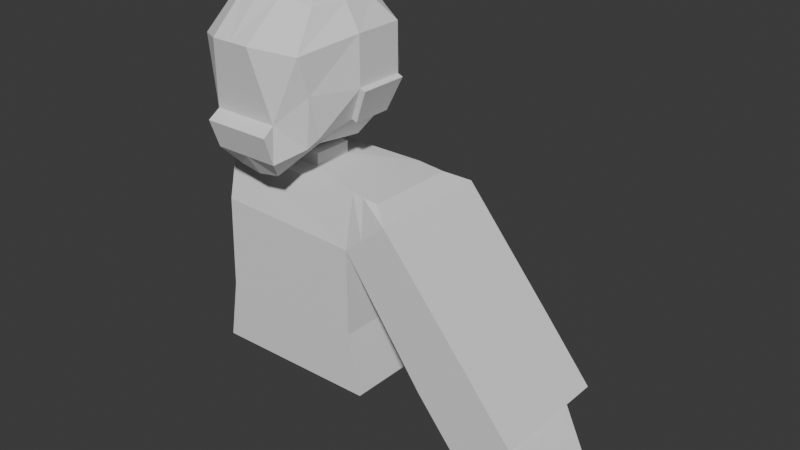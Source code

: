 # Source: le_main_character_model1.blend  (saved by Blender 4.4.32; exported with 4.5.12 LTS)
import bpy
from mathutils import Matrix  # noqa: F401  (used for matrix-valued properties, if any)

bpy.ops.wm.read_factory_settings(use_empty=True)
scene = bpy.context.scene
scene.name = 'Scene'

# ---- collections
col_collection = bpy.data.collections.new('Collection'); scene.collection.children.link(col_collection)

# ---- world
world_world = bpy.data.worlds.new('World'); scene.world = world_world
world_world.use_nodes = True; world_world.node_tree.nodes.clear()
_N = world_world.node_tree.nodes; _L = world_world.node_tree.links
n0 = _N.new('ShaderNodeOutputWorld'); n0.name = 'World Output'; n0.location = (300, 300)
n1 = _N.new('ShaderNodeBackground'); n1.name = 'Background'; n1.location = (10, 300)
n1.inputs[0].default_value = (0.05088, 0.05088, 0.05088, 1.0)
_L.new(n1.outputs[0], n0.inputs[0])
n0.is_active_output = True
world_world.color = (0.05088, 0.05088, 0.05088)
world_world.sun_shadow_jitter_overblur = 0.0

# ---- meshes
me_cube_002 = bpy.data.meshes.new('Cube.002')
me_cube_002.from_pydata([(-5.578, 6.999, 20.71), (-7.793, 8.356, -21.18), (4.688, 6.567, 20.71), (6.112, 7.813, -21.18), (-6.073, -6.052, 20.71), (-8.399, -6.932, -21.18), (4.192, -6.484, 20.71), (5.506, -7.475, -21.18), (-2.307, -1.401, 21.18), (-2.203, 1.561, 21.18), (2.307, 1.401, 21.18), (2.203, -1.561, 21.18), (-2.307, -1.401, 23.68), (-2.203, 1.561, 23.68), (2.307, 1.401, 23.68), (2.203, -1.561, 23.68), (-7.849, 7.217, 10.29), (-8.339, -5.721, 11.38), (6.117, 6.699, 10.11), (5.626, -6.266, 11.38), (-7.846, 7.277, -8.161), (-8.352, -5.971, -8.117), (6.119, 6.733, -8.161), (5.613, -6.515, -8.117), (-5.353, 9.565, 20.27), (4.912, 9.133, 20.27), (-7.557, 11.14, 17.94), (6.409, 10.62, 17.76), (-7.48, 14.6, -13.56), (6.486, 14.09, -13.74), (-7.152, 19.25, -4.651), (6.814, 18.74, -4.825), (-7.378, 16.64, -19.35), (6.588, 16.12, -19.53), (-7.05, 21.29, -10.44), (6.916, 20.77, -10.62), (-5.019, 19.73, -23.59), (-7.133, 20.75, -21.76), (-4.833, 22.36, -18.54), (6.726, 18.07, -15.79), (-7.27, 18.8, -25.49), (6.696, 18.29, -25.67), (-6.942, 23.45, -16.58), (7.024, 22.94, -16.76), (-7.241, 18.59, -15.61), (6.624, 16.04, -9.998), (6.239, 8.344, 13.32), (4.772, 22.01, -18.66), (4.586, 19.38, -23.71), (-7.727, 8.862, 13.49), (-7.342, 16.55, -9.824), (-5.483, 8.075, 20.52), (4.782, 7.644, 20.52), (4.664, 20.48, -21.59), (-4.941, 20.84, -21.47), (6.833, 20.24, -21.93), (-2.156, 6.855, 20.71), (1.266, 6.711, 20.71), (1.477, 7.994, -21.18), (-3.158, 8.175, -21.18), (0.7704, -6.34, 20.71), (-2.651, -6.196, 20.71), (-3.764, -7.113, -21.18), (0.8707, -7.294, -21.18), (-0.6993, 1.508, 21.18), (0.804, 1.455, 21.18), (0.6993, -1.508, 21.18), (-0.804, -1.455, 21.18), (-0.6993, 1.508, 23.68), (0.804, 1.455, 23.68), (0.6993, -1.508, 23.68), (-0.804, -1.455, 23.68), (-3.194, 7.045, 10.23), (1.461, 6.872, 10.17), (0.9707, -6.084, 11.38), (-3.684, -5.903, 11.38), (0.9583, -6.333, -8.117), (-3.697, -6.152, -8.117), (-3.191, 7.096, -8.161), (1.464, 6.915, -8.161), (-1.931, 9.421, 20.27), (1.491, 9.277, 20.27), (-2.902, 10.97, 17.88), (1.753, 10.79, 17.82), (-2.825, 14.43, -13.62), (1.831, 14.26, -13.68), (-2.497, 19.08, -4.709), (2.159, 18.91, -4.767), (-2.723, 16.47, -19.41), (1.932, 16.3, -19.47), (-2.395, 21.12, -10.5), (2.261, 20.95, -10.56), (-2.615, 18.63, -25.55), (2.04, 18.46, -25.61), (-2.287, 23.28, -16.64), (2.369, 23.11, -16.7), (-1.817, 19.61, -23.63), (1.385, 19.49, -23.67), (-1.631, 22.24, -18.58), (1.571, 22.13, -18.62), (-1.739, 20.72, -21.51), (1.463, 20.6, -21.55), (1.36, 7.788, 20.52), (-2.062, 7.931, 20.52), (0.8945, 24.79, -26.12), (3.142, 24.71, -26.14), (-3.258, 23.42, -28.99), (-3.15, 24.94, -26.06), (0.8025, 23.26, -29.05), (3.034, 23.18, -29.07), (-0.7073, 24.86, -26.08), (-0.7993, 23.33, -29.01), (1.186, 23.46, -22.37), (3.957, 23.36, -22.4), (3.849, 21.83, -25.33), (-4.099, 22.13, -25.23), (-1.223, 22.02, -25.26), (1.087, 21.93, -25.3), (-1.124, 23.55, -22.33), (-3.991, 23.65, -22.3), (2.067, 25.55, -30.08), (2.843, 25.52, -30.09), (2.009, 24.73, -31.65), (2.785, 24.7, -31.66), (7.709, 22.66, -21.97), (-0.6178, 25.76, -29.81), (0.894, 25.69, -29.83), (-0.6846, 24.71, -31.8), (0.8272, 24.65, -31.83), (-2.997, 24.65, -31.66), (-2.915, 25.82, -29.43), (-1.654, 25.77, -29.44), (-1.736, 24.6, -31.68), (7.291, 22.58, -25.0), (7.34, 23.28, -23.67), (7.661, 21.97, -23.3)], [], [(63, 58, 3, 7), (75, 61, 4, 17), (17, 4, 0, 16), (49, 26, 30, 50), (18, 2, 6, 19), (0, 4, 8, 9), (66, 11, 15, 70), (6, 2, 10, 11), (60, 6, 11, 66), (56, 0, 9, 64), (69, 70, 15, 14), (9, 8, 12, 13), (11, 10, 14, 15), (64, 9, 13, 68), (22, 18, 19, 23), (79, 73, 18, 22), (21, 17, 16, 20), (77, 75, 17, 21), (62, 77, 21, 5), (5, 21, 20, 1), (58, 79, 22, 3), (3, 22, 23, 7), (83, 81, 25, 27), (102, 52, 25, 81), (52, 46, 27, 25), (49, 51, 24, 26), (50, 30, 34, 44), (72, 16, 28, 84), (46, 18, 29, 45), (83, 27, 31, 87), (88, 32, 40, 92), (84, 28, 32, 88), (45, 29, 33, 39), (87, 31, 35, 91), (39, 33, 41, 55), (91, 35, 43, 95), (44, 34, 42, 37), (97, 48, 41, 93), (98, 38, 42, 94), (54, 36, 40, 37), (53, 47, 43, 55), (116, 115, 106, 111), (16, 49, 50, 28), (57, 2, 52, 102), (2, 18, 46, 52), (38, 54, 37, 42), (48, 53, 55, 41), (16, 0, 51, 49), (28, 50, 44, 32), (27, 46, 45, 31), (96, 36, 54, 100), (31, 45, 39, 35), (35, 39, 55, 43), (32, 44, 37, 40), (48, 97, 101, 53), (97, 96, 100, 101), (0, 56, 103, 51), (56, 57, 102, 103), (113, 114, 109, 105), (112, 113, 105, 104), (47, 99, 95, 43), (99, 98, 94, 95), (36, 96, 92, 40), (96, 97, 93, 92), (34, 90, 94, 42), (90, 91, 95, 94), (30, 86, 90, 34), (86, 87, 91, 90), (29, 85, 89, 33), (85, 84, 88, 89), (33, 89, 93, 41), (89, 88, 92, 93), (26, 82, 86, 30), (82, 83, 87, 86), (18, 73, 85, 29), (73, 72, 84, 85), (51, 103, 80, 24), (103, 102, 81, 80), (26, 24, 80, 82), (82, 80, 81, 83), (1, 20, 78, 59), (59, 78, 79, 58), (7, 23, 76, 63), (63, 76, 77, 62), (23, 19, 74, 76), (76, 74, 75, 77), (20, 16, 72, 78), (78, 72, 73, 79), (10, 65, 69, 14), (65, 64, 68, 69), (13, 12, 71, 68), (68, 71, 70, 69), (2, 57, 65, 10), (57, 56, 64, 65), (4, 61, 67, 8), (61, 60, 66, 67), (8, 67, 71, 12), (67, 66, 70, 71), (19, 6, 60, 74), (74, 60, 61, 75), (5, 1, 59, 62), (62, 59, 58, 63), (106, 107, 130, 129), (105, 109, 123, 121), (104, 108, 128, 126), (114, 117, 108, 109), (119, 118, 110, 107), (115, 119, 107, 106), (117, 116, 111, 108), (118, 112, 104, 110), (98, 99, 112, 118), (101, 100, 116, 117), (54, 38, 119, 115), (38, 98, 118, 119), (53, 101, 117, 114), (99, 47, 113, 112), (53, 114, 133, 135), (100, 54, 115, 116), (47, 53, 135, 124), (114, 113, 134, 133), (113, 47, 124, 134), (123, 122, 120, 121), (108, 104, 120, 122), (109, 108, 122, 123), (104, 105, 121, 120), (128, 127, 125, 126), (111, 110, 125, 127), (108, 111, 127, 128), (110, 104, 126, 125), (132, 129, 130, 131), (111, 106, 129, 132), (107, 110, 131, 130), (110, 111, 132, 131), (124, 135, 133, 134)])
_uv = me_cube_002.uv_layers.new(name='UVMap')
_uv.uv.foreach_set('vector', [0.375, 0.1667, 0.625, 0.1667, 0.625, 0.25, 0.375, 0.25, 0.568, 0.4167, 0.625, 0.4167, 0.625, 0.5, 0.568, 0.5, 0.568, 0.5, 0.625, 0.5, 0.625, 0.75, 0.568, 0.75, 0.568, 0.75, 0.568, 0.75, 0.568, 0.75, 0.568, 0.75, 0.318, 0.5, 0.375, 0.5, 0.375, 0.75, 0.318, 0.75, 0.625, 0.75, 0.625, 0.5, 0.625, 0.5, 0.625, 0.75, 0.625, 0.3333, 0.625, 0.25, 0.625, 0.25, 0.625, 0.3333, 0.375, 0.75, 0.375, 0.5, 0.375, 0.5, 0.375, 0.75, 0.625, 0.3333, 0.625, 0.25, 0.625, 0.25, 0.625, 0.3333, 0.625, 0.8333, 0.625, 0.75, 0.625, 0.75, 0.625, 0.8333, 0.625, 0.6667, 0.875, 0.6667, 0.875, 0.75, 0.625, 0.75, 0.625, 0.75, 0.625, 0.5, 0.625, 0.5, 0.625, 0.75, 0.375, 0.75, 0.375, 0.5, 0.375, 0.5, 0.375, 0.75, 0.625, 0.8333, 0.625, 0.75, 0.625, 0.75, 0.625, 0.8333, 0.2024, 0.5, 0.318, 0.5, 0.318, 0.75, 0.2024, 0.75, 0.4524, 0.9167, 0.568, 0.9167, 0.568, 1.0, 0.4524, 1.0, 0.4524, 0.5, 0.568, 0.5, 0.568, 0.75, 0.4524, 0.75, 0.4524, 0.4167, 0.568, 0.4167, 0.568, 0.5, 0.4524, 0.5, 0.375, 0.4167, 0.4524, 0.4167, 0.4524, 0.5, 0.375, 0.5, 0.375, 0.5, 0.4524, 0.5, 0.4524, 0.75, 0.375, 0.75, 0.375, 0.9167, 0.4524, 0.9167, 0.4524, 1.0, 0.375, 1.0, 0.125, 0.5, 0.2024, 0.5, 0.2024, 0.75, 0.125, 0.75, 0.568, 0.9167, 0.625, 0.9167, 0.625, 1.0, 0.568, 1.0, 0.625, 0.9167, 0.625, 1.0, 0.625, 1.0, 0.625, 0.9167, 0.375, 0.5, 0.318, 0.5, 0.318, 0.5, 0.375, 0.5, 0.568, 0.75, 0.625, 0.75, 0.625, 0.75, 0.568, 0.75, 0.568, 0.75, 0.568, 0.75, 0.568, 0.75, 0.568, 0.75, 0.568, 0.8333, 0.568, 0.75, 0.568, 0.75, 0.568, 0.8333, 0.318, 0.5, 0.318, 0.5, 0.318, 0.5, 0.318, 0.5, 0.568, 0.9167, 0.568, 1.0, 0.568, 1.0, 0.568, 0.9167, 0.568, 0.8333, 0.568, 0.75, 0.568, 0.75, 0.568, 0.8333, 0.568, 0.8333, 0.568, 0.75, 0.568, 0.75, 0.568, 0.8333, 0.318, 0.5, 0.318, 0.5, 0.318, 0.5, 0.318, 0.5, 0.568, 0.9167, 0.568, 1.0, 0.568, 1.0, 0.568, 0.9167, 0.318, 0.5, 0.318, 0.5, 0.318, 0.5, 0.318, 0.5, 0.568, 0.9167, 0.568, 1.0, 0.568, 1.0, 0.568, 0.9167, 0.568, 0.75, 0.568, 0.75, 0.568, 0.75, 0.568, 0.75, 0.568, 0.9037, 0.568, 0.961, 0.568, 1.0, 0.568, 0.9167, 0.568, 0.8463, 0.568, 0.789, 0.568, 0.75, 0.568, 0.8333, 0.568, 0.789, 0.568, 0.789, 0.568, 0.75, 0.568, 0.75, 0.568, 0.961, 0.568, 0.961, 0.568, 1.0, 0.568, 1.0, 0.568, 0.8463, 0.568, 0.8029, 0.568, 0.8168, 0.568, 0.8463, 0.568, 0.75, 0.568, 0.75, 0.568, 0.75, 0.568, 0.75, 0.625, 0.9167, 0.625, 1.0, 0.625, 1.0, 0.625, 0.9167, 0.375, 0.5, 0.318, 0.5, 0.318, 0.5, 0.375, 0.5, 0.568, 0.789, 0.568, 0.789, 0.568, 0.75, 0.568, 0.75, 0.568, 0.961, 0.568, 0.961, 0.568, 1.0, 0.568, 1.0, 0.568, 0.75, 0.625, 0.75, 0.625, 0.75, 0.568, 0.75, 0.568, 0.75, 0.568, 0.75, 0.568, 0.75, 0.568, 0.75, 0.318, 0.5, 0.318, 0.5, 0.318, 0.5, 0.318, 0.5, 0.568, 0.8463, 0.568, 0.789, 0.568, 0.789, 0.568, 0.8463, 0.318, 0.5, 0.318, 0.5, 0.318, 0.5, 0.318, 0.5, 0.318, 0.5, 0.318, 0.5, 0.318, 0.5, 0.318, 0.5, 0.568, 0.75, 0.568, 0.75, 0.568, 0.75, 0.568, 0.75, 0.568, 0.961, 0.568, 0.9037, 0.568, 0.9037, 0.568, 0.961, 0.568, 0.9037, 0.568, 0.8463, 0.568, 0.8463, 0.568, 0.9037, 0.625, 0.75, 0.625, 0.8333, 0.625, 0.8333, 0.625, 0.75, 0.625, 0.8333, 0.625, 0.9167, 0.625, 0.9167, 0.625, 0.8333, 0.568, 0.9452, 0.568, 0.9452, 0.568, 0.9294, 0.568, 0.9294, 0.568, 0.9037, 0.568, 0.9452, 0.568, 0.9294, 0.568, 0.9037, 0.568, 0.961, 0.568, 0.9037, 0.568, 0.9167, 0.568, 1.0, 0.568, 0.9037, 0.568, 0.8463, 0.568, 0.8333, 0.568, 0.9167, 0.568, 0.789, 0.568, 0.8463, 0.568, 0.8333, 0.568, 0.75, 0.568, 0.8463, 0.568, 0.9037, 0.568, 0.9167, 0.568, 0.8333, 0.568, 0.75, 0.568, 0.8333, 0.568, 0.8333, 0.568, 0.75, 0.568, 0.8333, 0.568, 0.9167, 0.568, 0.9167, 0.568, 0.8333, 0.568, 0.75, 0.568, 0.8333, 0.568, 0.8333, 0.568, 0.75, 0.568, 0.8333, 0.568, 0.9167, 0.568, 0.9167, 0.568, 0.8333, 0.568, 1.0, 0.568, 0.9167, 0.568, 0.9167, 0.568, 1.0, 0.568, 0.9167, 0.568, 0.8333, 0.568, 0.8333, 0.568, 0.9167, 0.568, 1.0, 0.568, 0.9167, 0.568, 0.9167, 0.568, 1.0, 0.568, 0.9167, 0.568, 0.8333, 0.568, 0.8333, 0.568, 0.9167, 0.568, 0.75, 0.568, 0.8333, 0.568, 0.8333, 0.568, 0.75, 0.568, 0.8333, 0.568, 0.9167, 0.568, 0.9167, 0.568, 0.8333, 0.568, 1.0, 0.568, 0.9167, 0.568, 0.9167, 0.568, 1.0, 0.568, 0.9167, 0.568, 0.8333, 0.568, 0.8333, 0.568, 0.9167, 0.625, 0.75, 0.625, 0.8333, 0.625, 0.8333, 0.625, 0.75, 0.625, 0.8333, 0.625, 0.9167, 0.625, 0.9167, 0.625, 0.8333, 0.568, 0.75, 0.625, 0.75, 0.625, 0.8333, 0.568, 0.8333, 0.568, 0.8333, 0.625, 0.8333, 0.625, 0.9167, 0.568, 0.9167, 0.375, 0.75, 0.4524, 0.75, 0.4524, 0.8333, 0.375, 0.8333, 0.375, 0.8333, 0.4524, 0.8333, 0.4524, 0.9167, 0.375, 0.9167, 0.375, 0.25, 0.4524, 0.25, 0.4524, 0.3333, 0.375, 0.3333, 0.375, 0.3333, 0.4524, 0.3333, 0.4524, 0.4167, 0.375, 0.4167, 0.4524, 0.25, 0.568, 0.25, 0.568, 0.3333, 0.4524, 0.3333, 0.4524, 0.3333, 0.568, 0.3333, 0.568, 0.4167, 0.4524, 0.4167, 0.4524, 0.75, 0.568, 0.75, 0.568, 0.8333, 0.4524, 0.8333, 0.4524, 0.8333, 0.568, 0.8333, 0.568, 0.9167, 0.4524, 0.9167, 0.625, 1.0, 0.625, 0.9167, 0.625, 0.9167, 0.625, 1.0, 0.625, 0.9167, 0.625, 0.8333, 0.625, 0.8333, 0.625, 0.9167, 0.625, 0.5, 0.875, 0.5, 0.875, 0.5833, 0.625, 0.5833, 0.625, 0.5833, 0.875, 0.5833, 0.875, 0.6667, 0.625, 0.6667, 0.625, 1.0, 0.625, 0.9167, 0.625, 0.9167, 0.625, 1.0, 0.625, 0.9167, 0.625, 0.8333, 0.625, 0.8333, 0.625, 0.9167, 0.625, 0.5, 0.625, 0.4167, 0.625, 0.4167, 0.625, 0.5, 0.625, 0.4167, 0.625, 0.3333, 0.625, 0.3333, 0.625, 0.4167, 0.625, 0.5, 0.625, 0.4167, 0.625, 0.4167, 0.625, 0.5, 0.625, 0.4167, 0.625, 0.3333, 0.625, 0.3333, 0.625, 0.4167, 0.568, 0.25, 0.625, 0.25, 0.625, 0.3333, 0.568, 0.3333, 0.568, 0.3333, 0.625, 0.3333, 0.625, 0.4167, 0.568, 0.4167, 0.375, 0.0, 0.625, 0.0, 0.625, 0.08333, 0.375, 0.08333, 0.375, 0.08333, 0.625, 0.08333, 0.625, 0.1667, 0.375, 0.1667, 0.568, 0.8168, 0.568, 0.8168, 0.568, 0.8168, 0.568, 0.8168, 0.568, 0.9294, 0.568, 0.9294, 0.568, 0.9294, 0.568, 0.9294, 0.568, 0.9037, 0.568, 0.9037, 0.568, 0.9037, 0.568, 0.9037, 0.568, 0.9452, 0.568, 0.9037, 0.568, 0.9037, 0.568, 0.9294, 0.568, 0.8029, 0.568, 0.8463, 0.568, 0.8463, 0.568, 0.8168, 0.568, 0.8029, 0.568, 0.8029, 0.568, 0.8168, 0.568, 0.8168, 0.568, 0.9037, 0.568, 0.8463, 0.568, 0.8463, 0.568, 0.9037, 0.568, 0.8463, 0.568, 0.9037, 0.568, 0.9037, 0.568, 0.8463, 0.568, 0.8463, 0.568, 0.9037, 0.568, 0.9037, 0.568, 0.8463, 0.568, 0.9037, 0.568, 0.8463, 0.568, 0.8463, 0.568, 0.9037, 0.568, 0.789, 0.568, 0.789, 0.568, 0.8029, 0.568, 0.8029, 0.568, 0.789, 0.568, 0.8463, 0.568, 0.8463, 0.568, 0.8029, 0.568, 0.961, 0.568, 0.9037, 0.568, 0.9037, 0.568, 0.9452, 0.568, 0.9037, 0.568, 0.961, 0.568, 0.9452, 0.568, 0.9037, 0.568, 0.961, 0.568, 0.9452, 0.568, 0.9452, 0.568, 0.961, 0.568, 0.8463, 0.568, 0.789, 0.568, 0.8029, 0.568, 0.8463, 0.568, 0.961, 0.568, 0.961, 0.568, 0.961, 0.568, 0.961, 0.568, 0.9452, 0.568, 0.9452, 0.568, 0.9452, 0.568, 0.9452, 0.568, 0.9452, 0.568, 0.961, 0.568, 0.961, 0.568, 0.9452, 0.568, 0.9294, 0.568, 0.9037, 0.568, 0.9037, 0.568, 0.9294, 0.568, 0.9037, 0.568, 0.9037, 0.568, 0.9037, 0.568, 0.9037, 0.568, 0.9294, 0.568, 0.9037, 0.568, 0.9037, 0.568, 0.9294, 0.568, 0.9037, 0.568, 0.9294, 0.568, 0.9294, 0.568, 0.9037, 0.568, 0.9037, 0.568, 0.8463, 0.568, 0.8463, 0.568, 0.9037, 0.568, 0.8463, 0.568, 0.8463, 0.568, 0.8463, 0.568, 0.8463, 0.568, 0.9037, 0.568, 0.8463, 0.568, 0.8463, 0.568, 0.9037, 0.568, 0.8463, 0.568, 0.9037, 0.568, 0.9037, 0.568, 0.8463, 0.568, 0.8463, 0.568, 0.8168, 0.568, 0.8168, 0.568, 0.8463, 0.568, 0.8463, 0.568, 0.8168, 0.568, 0.8168, 0.568, 0.8463, 0.568, 0.8168, 0.568, 0.8463, 0.568, 0.8463, 0.568, 0.8168, 0.568, 0.8463, 0.568, 0.8463, 0.568, 0.8463, 0.568, 0.8463, 0.568, 0.961, 0.568, 0.961, 0.568, 0.9452, 0.568, 0.9452])
me_cube_002.update()
me_cube = bpy.data.meshes.new('Cube')
me_cube.from_pydata([(0.4538, -0.4226, -0.5199), (0.4538, -0.2959, 0.4492), (0.5426, 0.5729, -0.6084), (0.4538, 0.5228, 0.5081), (0.5028, 0.687, -0.687), (0.2166, 0.626, 0.6045), (0.5442, 0.8078, 0.1727), (0.5442, 0.687, -0.2022), (0.5837, -0.2022, -0.5332), (0.5837, 0.2022, -0.5332), (0.5442, 0.2051, 0.5131), (0.5442, -0.1226, 0.4866), (0.5442, -0.4418, 0.2023), (0.5442, -0.4925, -0.1997), (0.2614, -0.5234, -0.6676), (0.2365, -0.3927, 0.5571), (0.2208, 0.2528, 0.7429), (0.2208, -0.1703, 0.7164), (0.2208, 0.2499, -0.8472), (0.2208, -0.2703, -0.9137), (0.2991, -0.6833, -0.1548), (0.2441, -0.599, 0.2555), (0.7299, 0.2499, -0.2001), (0.7299, -0.2499, -0.2001), (0.7262, 0.2499, 0.2788), (0.7262, -0.2499, 0.2788), (0.3349, 0.9168, -0.4421), (0.1979, 1.038, 0.2493), (0.0, 0.6369, 0.6222), (0.0, -0.5571, -0.7004), (0.0, -0.41, 0.5632), (0.0, 0.2528, 0.7429), (0.0, -0.1703, 0.7164), (0.0, 0.2499, -0.8854), (0.0, -0.2703, -0.9518), (0.0, -0.7223, -0.1697), (0.0, -0.6217, 0.2538), (0.0, 0.9168, -0.4421), (0.0, 1.038, 0.2493), (0.3362, 0.9391, -0.802), (0.2275, 0.7899, -0.9823), (0.0, 1.036, -0.5233), (0.3416, 1.036, -0.5233), (0.0, 0.9391, -0.802), (0.0, 0.7899, -1.02), (0.6363, -0.2022, -0.5563), (0.6363, 0.2022, -0.5563), (0.7825, 0.2499, -0.2232), (0.7825, -0.2499, -0.2232)], [], [(27, 5, 3, 6), (25, 11, 1, 12), (19, 8, 0, 14), (11, 17, 15, 1), (3, 5, 16, 10), (10, 16, 17, 11), (34, 19, 14, 29), (4, 18, 40, 39), (33, 18, 19, 34), (4, 2, 9, 18), (18, 9, 8, 19), (0, 13, 20, 14), (13, 12, 21, 20), (12, 1, 15, 21), (8, 23, 13, 0), (23, 25, 12, 13), (2, 7, 22, 9), (22, 23, 48, 47), (7, 6, 24, 22), (22, 24, 25, 23), (6, 3, 10, 24), (24, 10, 11, 25), (4, 26, 7, 2), (26, 27, 6, 7), (18, 33, 44, 40), (37, 38, 27, 26), (38, 28, 5, 27), (20, 21, 36, 35), (16, 31, 32, 17), (17, 32, 30, 15), (21, 15, 30, 36), (14, 20, 35, 29), (5, 28, 31, 16), (43, 39, 40, 44), (43, 41, 42, 39), (37, 26, 42, 41), (26, 4, 39, 42), (46, 47, 48, 45), (8, 9, 46, 45), (23, 8, 45, 48), (9, 22, 47, 46)])
_uv = me_cube.uv_layers.new(name='UVMap')
_uv.uv.foreach_set('vector', [0.5417, 0.4167, 0.625, 0.4167, 0.625, 0.5, 0.5417, 0.5, 0.5417, 0.6667, 0.625, 0.6667, 0.625, 0.75, 0.5417, 0.75, 0.2917, 0.6667, 0.375, 0.6667, 0.375, 0.75, 0.2917, 0.75, 0.625, 0.6667, 0.7083, 0.6667, 0.7083, 0.75, 0.625, 0.75, 0.625, 0.5, 0.7083, 0.5, 0.7083, 0.5833, 0.625, 0.5833, 0.625, 0.5833, 0.7083, 0.5833, 0.7083, 0.6667, 0.625, 0.6667, 0.25, 0.6667, 0.2917, 0.6667, 0.2917, 0.75, 0.25, 0.75, 0.2917, 0.5, 0.2917, 0.5833, 0.2917, 0.5833, 0.2917, 0.5, 0.25, 0.5833, 0.2917, 0.5833, 0.2917, 0.6667, 0.25, 0.6667, 0.2917, 0.5, 0.375, 0.5, 0.375, 0.5833, 0.2917, 0.5833, 0.2917, 0.5833, 0.375, 0.5833, 0.375, 0.6667, 0.2917, 0.6667, 0.375, 0.75, 0.4583, 0.75, 0.4583, 0.8333, 0.375, 0.8333, 0.4583, 0.75, 0.5417, 0.75, 0.5431, 0.8333, 0.4583, 0.8333, 0.5417, 0.75, 0.625, 0.75, 0.625, 0.8333, 0.5431, 0.8333, 0.375, 0.6667, 0.4583, 0.6667, 0.4583, 0.75, 0.375, 0.75, 0.4583, 0.6667, 0.5417, 0.6667, 0.5417, 0.75, 0.4583, 0.75, 0.375, 0.5, 0.4583, 0.5, 0.4583, 0.5833, 0.375, 0.5833, 0.4583, 0.5833, 0.4583, 0.6667, 0.4583, 0.6667, 0.4583, 0.5833, 0.4583, 0.5, 0.5417, 0.5, 0.5417, 0.5833, 0.4583, 0.5833, 0.4583, 0.5833, 0.5417, 0.5833, 0.5417, 0.6667, 0.4583, 0.6667, 0.5417, 0.5, 0.625, 0.5, 0.625, 0.5833, 0.5417, 0.5833, 0.5417, 0.5833, 0.625, 0.5833, 0.625, 0.6667, 0.5417, 0.6667, 0.375, 0.4167, 0.4583, 0.4167, 0.4583, 0.5, 0.375, 0.5, 0.4583, 0.4167, 0.5417, 0.4167, 0.5417, 0.5, 0.4583, 0.5, 0.2917, 0.5833, 0.25, 0.5833, 0.25, 0.5833, 0.2917, 0.5833, 0.4583, 0.375, 0.5417, 0.375, 0.5417, 0.4167, 0.4583, 0.4167, 0.5417, 0.375, 0.625, 0.375, 0.625, 0.4167, 0.5417, 0.4167, 0.4583, 0.8333, 0.5431, 0.8333, 0.5417, 0.875, 0.4583, 0.875, 0.7083, 0.5833, 0.75, 0.5833, 0.75, 0.6667, 0.7083, 0.6667, 0.7083, 0.6667, 0.75, 0.6667, 0.75, 0.75, 0.7083, 0.75, 0.5431, 0.8333, 0.625, 0.8333, 0.625, 0.875, 0.5417, 0.875, 0.375, 0.8333, 0.4583, 0.8333, 0.4583, 0.875, 0.375, 0.875, 0.7083, 0.5, 0.75, 0.5, 0.75, 0.5833, 0.7083, 0.5833, 0.25, 0.5, 0.2917, 0.5, 0.2917, 0.5833, 0.25, 0.5833, 0.375, 0.375, 0.4583, 0.375, 0.4583, 0.4167, 0.375, 0.4167, 0.4583, 0.375, 0.4583, 0.4167, 0.4583, 0.4167, 0.4583, 0.375, 0.4583, 0.4167, 0.375, 0.4167, 0.375, 0.4167, 0.4583, 0.4167, 0.375, 0.5833, 0.4583, 0.5833, 0.4583, 0.6667, 0.375, 0.6667, 0.375, 0.6667, 0.375, 0.5833, 0.375, 0.5833, 0.375, 0.6667, 0.4583, 0.6667, 0.375, 0.6667, 0.375, 0.6667, 0.4583, 0.6667, 0.375, 0.5833, 0.4583, 0.5833, 0.4583, 0.5833, 0.375, 0.5833])
me_cube.update()

# ---- objects
ob_empty = bpy.data.objects.new('Empty', None)
ob_cube = bpy.data.objects.new('Cube', me_cube_002)
ob_empty_001 = bpy.data.objects.new('Empty.001', None)
ob_cube_001 = bpy.data.objects.new('Cube.001', me_cube)

# ---- transforms, parenting, visibility, modifiers, constraints
ob_empty.location = (-1.99, -0.8896, 1.786)
ob_empty.rotation_euler = (1.571, -0.0, 1.571)
ob_empty.scale = (-1.0, 1.0, 1.0)
ob_empty.empty_display_type = 'IMAGE'
ob_empty.empty_display_size = 5.0
ob_empty.use_empty_image_alpha = True
ob_empty.color = (1.0, 1.0, 1.0, 0.299)
ob_cube.location = (0.004318, 0.171, 2.262)
ob_cube.rotation_euler = (0.0, -0.0, -1.532)
ob_cube.scale = (0.03615, 0.04622, 0.01983)
ob_empty_001.location = (0.846, 1.459, 1.786)
ob_empty_001.rotation_euler = (1.571, -0.0, 3.142)
ob_empty_001.empty_display_type = 'IMAGE'
ob_empty_001.empty_display_size = 5.0
ob_empty_001.use_empty_image_alpha = True
ob_empty_001.color = (1.0, 1.0, 1.0, 0.2992)
ob_cube_001.location = (0.0, 0.1847, 3.125)
ob_cube_001.scale = (0.4076, -0.4076, 0.4076)
_m = ob_cube_001.modifiers.new('Mirror', 'MIRROR')
_m.use_clip = True

# ---- collection membership
col_collection.objects.link(ob_empty)
col_collection.objects.link(ob_cube)
col_collection.objects.link(ob_empty_001)
col_collection.objects.link(ob_cube_001)

# ---- scene / render settings (as saved in the file)
scene.frame_start = 1; scene.frame_end = 250; scene.frame_set(0)
scene.render.engine = 'BLENDER_EEVEE_NEXT'
bpy.context.view_layer.update()

# ---- added for rendering (the .blend has no active camera and no usable light): camera, sun
cam_auto = bpy.data.cameras.new('AutoCamera')
cam_auto.lens = 50.0
cam_auto.sensor_width = 36.0
cam_auto.clip_end = 1000.0
ob_auto_camera = bpy.data.objects.new('AutoCamera', cam_auto)
scene.collection.objects.link(ob_auto_camera)
ob_auto_camera.location = (2.73826, -2.63167, 4.3779)
ob_auto_camera.rotation_euler = (1.09748, -7.21219e-08, 0.694738)
scene.camera = ob_auto_camera
light_auto_sun = bpy.data.lights.new('AutoSun', 'SUN')
light_auto_sun.energy = 3.0
light_auto_sun.angle = 0.0523599
ob_auto_sun = bpy.data.objects.new('AutoSun', light_auto_sun)
scene.collection.objects.link(ob_auto_sun)
ob_auto_sun.rotation_euler = (0.872665, 0.174533, 0.523599)
bpy.context.view_layer.update()
